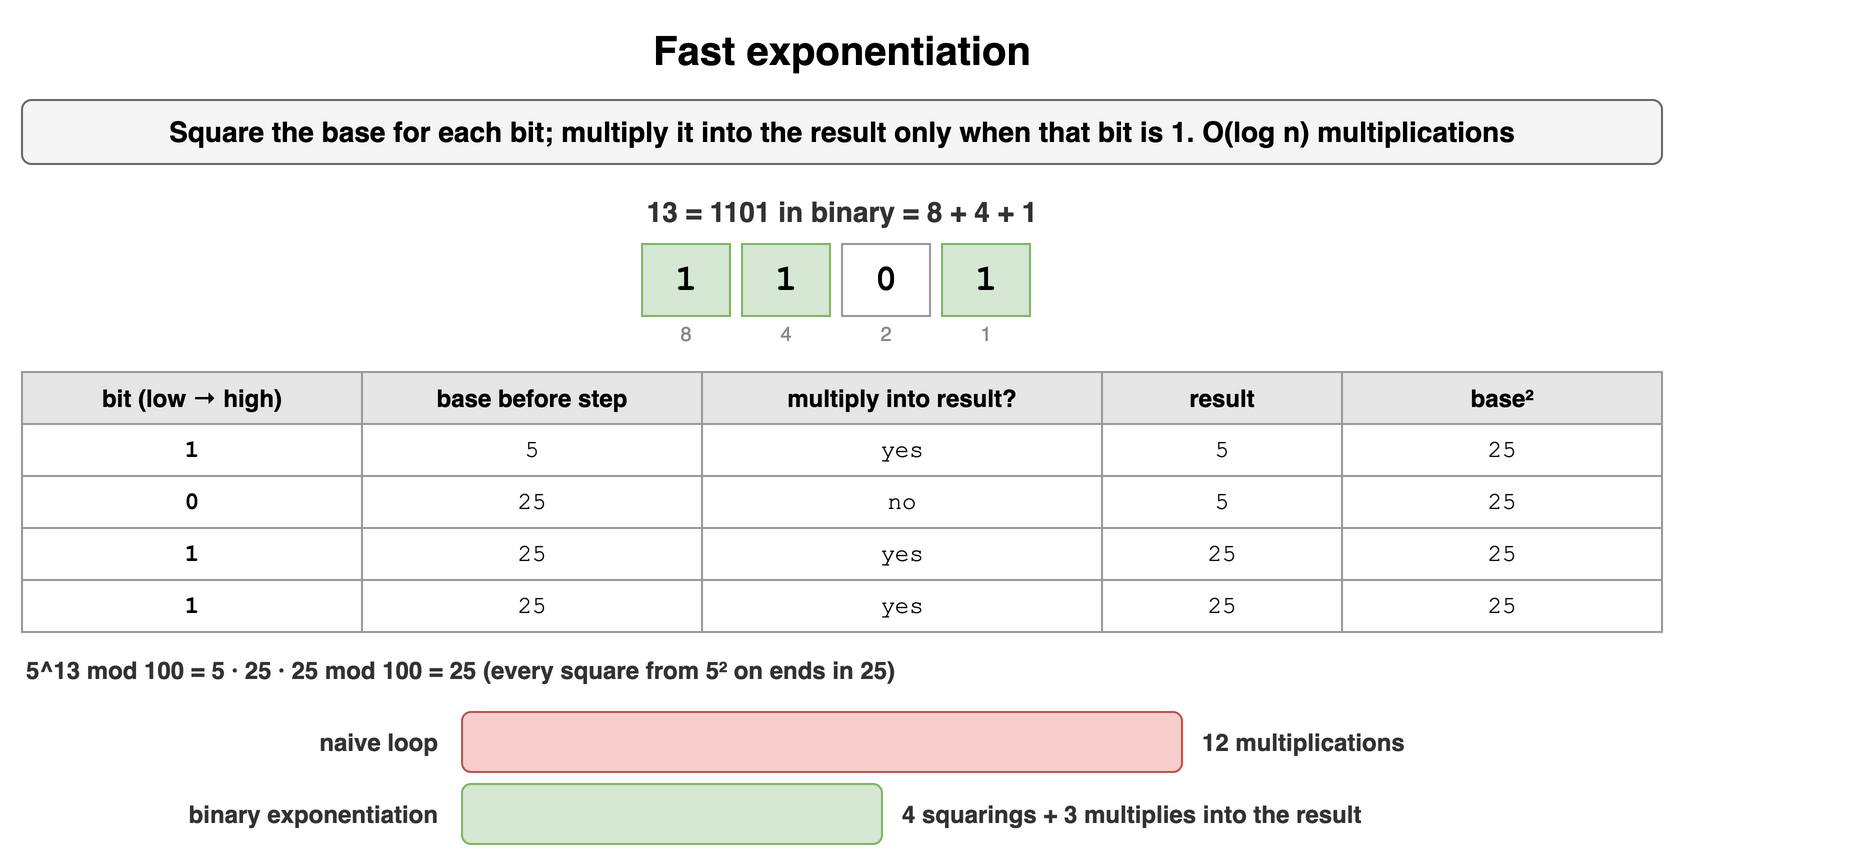

The diagram above was exported from draw.io. Its source (the exported page's mxGraphModel, read from the mxfile embedded in the PNG):
<mxGraphModel dx="900" dy="438" grid="1" gridSize="10" guides="1" tooltips="1" connect="1" arrows="1" fold="1" page="1" pageScale="1" pageWidth="900" pageHeight="438" math="0" shadow="0">
  <root>
    <mxCell id="0" />
    <mxCell id="1" parent="0" />
    <mxCell id="a141" value="Fast exponentiation" style="text;html=1;align=center;verticalAlign=middle;whiteSpace=wrap;fontSize=20;fontStyle=1;" vertex="1" parent="1">
      <mxGeometry x="40" y="10" width="820" height="30" as="geometry" />
    </mxCell>
    <mxCell id="a142" value="Square the base for each bit; multiply it into the result only when that bit is 1. O(log n) multiplications" style="rounded=1;whiteSpace=wrap;html=1;fillColor=#f5f5f5;strokeColor=#666666;fontStyle=1;fontSize=14;" vertex="1" parent="1">
      <mxGeometry x="40" y="50" width="820" height="32" as="geometry" />
    </mxCell>
    <mxCell id="a143" value="13 = 1101 in binary = 8 + 4 + 1" style="text;html=1;whiteSpace=wrap;fontSize=11;align=center;verticalAlign=middle;fontSize=14;fontColor=#333333;fontStyle=1;" vertex="1" parent="1">
      <mxGeometry x="40" y="96" width="820" height="20" as="geometry" />
    </mxCell>
    <mxCell id="a144" value="1" style="rounded=0;whiteSpace=wrap;html=1;fontFamily=Courier New;fontStyle=1;fontSize=13;fillColor=#d5e8d4;strokeColor=#82b366;fontSize=18;" vertex="1" parent="1">
      <mxGeometry x="350" y="122" width="44" height="36" as="geometry" />
    </mxCell>
    <mxCell id="a145" value="1" style="rounded=0;whiteSpace=wrap;html=1;fontFamily=Courier New;fontStyle=1;fontSize=13;fillColor=#d5e8d4;strokeColor=#82b366;fontSize=18;" vertex="1" parent="1">
      <mxGeometry x="400" y="122" width="44" height="36" as="geometry" />
    </mxCell>
    <mxCell id="a146" value="0" style="rounded=0;whiteSpace=wrap;html=1;fontFamily=Courier New;fontStyle=1;fontSize=13;fillColor=#ffffff;strokeColor=#999999;fontSize=18;" vertex="1" parent="1">
      <mxGeometry x="450" y="122" width="44" height="36" as="geometry" />
    </mxCell>
    <mxCell id="a147" value="1" style="rounded=0;whiteSpace=wrap;html=1;fontFamily=Courier New;fontStyle=1;fontSize=13;fillColor=#d5e8d4;strokeColor=#82b366;fontSize=18;" vertex="1" parent="1">
      <mxGeometry x="500" y="122" width="44" height="36" as="geometry" />
    </mxCell>
    <mxCell id="a148" value="8" style="text;html=1;whiteSpace=wrap;fontSize=11;align=center;verticalAlign=middle;fontSize=10;fontColor=#888888;" vertex="1" parent="1">
      <mxGeometry x="350" y="160" width="44" height="14" as="geometry" />
    </mxCell>
    <mxCell id="a149" value="4" style="text;html=1;whiteSpace=wrap;fontSize=11;align=center;verticalAlign=middle;fontSize=10;fontColor=#888888;" vertex="1" parent="1">
      <mxGeometry x="400" y="160" width="44" height="14" as="geometry" />
    </mxCell>
    <mxCell id="a1410" value="2" style="text;html=1;whiteSpace=wrap;fontSize=11;align=center;verticalAlign=middle;fontSize=10;fontColor=#888888;" vertex="1" parent="1">
      <mxGeometry x="450" y="160" width="44" height="14" as="geometry" />
    </mxCell>
    <mxCell id="a1411" value="1" style="text;html=1;whiteSpace=wrap;fontSize=11;align=center;verticalAlign=middle;fontSize=10;fontColor=#888888;" vertex="1" parent="1">
      <mxGeometry x="500" y="160" width="44" height="14" as="geometry" />
    </mxCell>
    <mxCell id="a1412" value="bit (low → high)" style="whiteSpace=wrap;html=1;fillColor=#e6e6e6;strokeColor=#999999;fontStyle=1;fontSize=12;" vertex="1" parent="1">
      <mxGeometry x="40" y="186" width="170" height="26" as="geometry" />
    </mxCell>
    <mxCell id="a1413" value="base before step" style="whiteSpace=wrap;html=1;fillColor=#e6e6e6;strokeColor=#999999;fontStyle=1;fontSize=12;" vertex="1" parent="1">
      <mxGeometry x="210" y="186" width="170" height="26" as="geometry" />
    </mxCell>
    <mxCell id="a1414" value="multiply into result?" style="whiteSpace=wrap;html=1;fillColor=#e6e6e6;strokeColor=#999999;fontStyle=1;fontSize=12;" vertex="1" parent="1">
      <mxGeometry x="380" y="186" width="200" height="26" as="geometry" />
    </mxCell>
    <mxCell id="a1415" value="result" style="whiteSpace=wrap;html=1;fillColor=#e6e6e6;strokeColor=#999999;fontStyle=1;fontSize=12;" vertex="1" parent="1">
      <mxGeometry x="580" y="186" width="120" height="26" as="geometry" />
    </mxCell>
    <mxCell id="a1416" value="base²" style="whiteSpace=wrap;html=1;fillColor=#e6e6e6;strokeColor=#999999;fontStyle=1;fontSize=12;" vertex="1" parent="1">
      <mxGeometry x="700" y="186" width="160" height="26" as="geometry" />
    </mxCell>
    <mxCell id="a1417" value="1" style="whiteSpace=wrap;html=1;strokeColor=#999999;fontSize=12;fillColor=#ffffff;fontFamily=Courier New;fontStyle=1;" vertex="1" parent="1">
      <mxGeometry x="40" y="212" width="170" height="26" as="geometry" />
    </mxCell>
    <mxCell id="a1418" value="5" style="whiteSpace=wrap;html=1;strokeColor=#999999;fontSize=12;fillColor=#ffffff;fontFamily=Courier New;" vertex="1" parent="1">
      <mxGeometry x="210" y="212" width="170" height="26" as="geometry" />
    </mxCell>
    <mxCell id="a1419" value="yes" style="whiteSpace=wrap;html=1;strokeColor=#999999;fontSize=12;fillColor=#ffffff;fontFamily=Courier New;" vertex="1" parent="1">
      <mxGeometry x="380" y="212" width="200" height="26" as="geometry" />
    </mxCell>
    <mxCell id="a1420" value="5" style="whiteSpace=wrap;html=1;strokeColor=#999999;fontSize=12;fillColor=#ffffff;fontFamily=Courier New;" vertex="1" parent="1">
      <mxGeometry x="580" y="212" width="120" height="26" as="geometry" />
    </mxCell>
    <mxCell id="a1421" value="25" style="whiteSpace=wrap;html=1;strokeColor=#999999;fontSize=12;fillColor=#ffffff;fontFamily=Courier New;" vertex="1" parent="1">
      <mxGeometry x="700" y="212" width="160" height="26" as="geometry" />
    </mxCell>
    <mxCell id="a1422" value="0" style="whiteSpace=wrap;html=1;strokeColor=#999999;fontSize=12;fillColor=#ffffff;fontFamily=Courier New;fontStyle=1;" vertex="1" parent="1">
      <mxGeometry x="40" y="238" width="170" height="26" as="geometry" />
    </mxCell>
    <mxCell id="a1423" value="25" style="whiteSpace=wrap;html=1;strokeColor=#999999;fontSize=12;fillColor=#ffffff;fontFamily=Courier New;" vertex="1" parent="1">
      <mxGeometry x="210" y="238" width="170" height="26" as="geometry" />
    </mxCell>
    <mxCell id="a1424" value="no" style="whiteSpace=wrap;html=1;strokeColor=#999999;fontSize=12;fillColor=#ffffff;fontFamily=Courier New;" vertex="1" parent="1">
      <mxGeometry x="380" y="238" width="200" height="26" as="geometry" />
    </mxCell>
    <mxCell id="a1425" value="5" style="whiteSpace=wrap;html=1;strokeColor=#999999;fontSize=12;fillColor=#ffffff;fontFamily=Courier New;" vertex="1" parent="1">
      <mxGeometry x="580" y="238" width="120" height="26" as="geometry" />
    </mxCell>
    <mxCell id="a1426" value="25" style="whiteSpace=wrap;html=1;strokeColor=#999999;fontSize=12;fillColor=#ffffff;fontFamily=Courier New;" vertex="1" parent="1">
      <mxGeometry x="700" y="238" width="160" height="26" as="geometry" />
    </mxCell>
    <mxCell id="a1427" value="1" style="whiteSpace=wrap;html=1;strokeColor=#999999;fontSize=12;fillColor=#ffffff;fontFamily=Courier New;fontStyle=1;" vertex="1" parent="1">
      <mxGeometry x="40" y="264" width="170" height="26" as="geometry" />
    </mxCell>
    <mxCell id="a1428" value="25" style="whiteSpace=wrap;html=1;strokeColor=#999999;fontSize=12;fillColor=#ffffff;fontFamily=Courier New;" vertex="1" parent="1">
      <mxGeometry x="210" y="264" width="170" height="26" as="geometry" />
    </mxCell>
    <mxCell id="a1429" value="yes" style="whiteSpace=wrap;html=1;strokeColor=#999999;fontSize=12;fillColor=#ffffff;fontFamily=Courier New;" vertex="1" parent="1">
      <mxGeometry x="380" y="264" width="200" height="26" as="geometry" />
    </mxCell>
    <mxCell id="a1430" value="25" style="whiteSpace=wrap;html=1;strokeColor=#999999;fontSize=12;fillColor=#ffffff;fontFamily=Courier New;" vertex="1" parent="1">
      <mxGeometry x="580" y="264" width="120" height="26" as="geometry" />
    </mxCell>
    <mxCell id="a1431" value="25" style="whiteSpace=wrap;html=1;strokeColor=#999999;fontSize=12;fillColor=#ffffff;fontFamily=Courier New;" vertex="1" parent="1">
      <mxGeometry x="700" y="264" width="160" height="26" as="geometry" />
    </mxCell>
    <mxCell id="a1432" value="1" style="whiteSpace=wrap;html=1;strokeColor=#999999;fontSize=12;fillColor=#ffffff;fontFamily=Courier New;fontStyle=1;" vertex="1" parent="1">
      <mxGeometry x="40" y="290" width="170" height="26" as="geometry" />
    </mxCell>
    <mxCell id="a1433" value="25" style="whiteSpace=wrap;html=1;strokeColor=#999999;fontSize=12;fillColor=#ffffff;fontFamily=Courier New;" vertex="1" parent="1">
      <mxGeometry x="210" y="290" width="170" height="26" as="geometry" />
    </mxCell>
    <mxCell id="a1434" value="yes" style="whiteSpace=wrap;html=1;strokeColor=#999999;fontSize=12;fillColor=#ffffff;fontFamily=Courier New;" vertex="1" parent="1">
      <mxGeometry x="380" y="290" width="200" height="26" as="geometry" />
    </mxCell>
    <mxCell id="a1435" value="25" style="whiteSpace=wrap;html=1;strokeColor=#999999;fontSize=12;fillColor=#ffffff;fontFamily=Courier New;" vertex="1" parent="1">
      <mxGeometry x="580" y="290" width="120" height="26" as="geometry" />
    </mxCell>
    <mxCell id="a1436" value="25" style="whiteSpace=wrap;html=1;strokeColor=#999999;fontSize=12;fillColor=#ffffff;fontFamily=Courier New;" vertex="1" parent="1">
      <mxGeometry x="700" y="290" width="160" height="26" as="geometry" />
    </mxCell>
    <mxCell id="a1437" value="5^13 mod 100 = 5 · 25 · 25 mod 100 = 25 (every square from 5² on ends in 25)" style="text;html=1;whiteSpace=wrap;fontSize=11;align=left;verticalAlign=middle;fontSize=12;fontColor=#333333;fontStyle=1;" vertex="1" parent="1">
      <mxGeometry x="40" y="326" width="820" height="18" as="geometry" />
    </mxCell>
    <mxCell id="a1438" value="naive loop" style="text;html=1;whiteSpace=wrap;fontSize=11;align=right;verticalAlign=middle;fontSize=12;fontColor=#333333;fontStyle=1;" vertex="1" parent="1">
      <mxGeometry x="80" y="356" width="170" height="30" as="geometry" />
    </mxCell>
    <mxCell id="a1439" value="" style="rounded=1;whiteSpace=wrap;html=1;fillColor=#f8cecc;strokeColor=#b85450;fontSize=11;align=center;fontStyle=1;" vertex="1" parent="1">
      <mxGeometry x="260" y="356" width="360.0" height="30" as="geometry" />
    </mxCell>
    <mxCell id="a1440" value="12 multiplications" style="text;html=1;whiteSpace=wrap;fontSize=11;align=left;verticalAlign=middle;fontSize=12;fontColor=#333333;fontStyle=1;" vertex="1" parent="1">
      <mxGeometry x="628.0" y="356" width="320" height="30" as="geometry" />
    </mxCell>
    <mxCell id="a1441" value="binary exponentiation" style="text;html=1;whiteSpace=wrap;fontSize=11;align=right;verticalAlign=middle;fontSize=12;fontColor=#333333;fontStyle=1;" vertex="1" parent="1">
      <mxGeometry x="80" y="392" width="170" height="30" as="geometry" />
    </mxCell>
    <mxCell id="a1442" value="" style="rounded=1;whiteSpace=wrap;html=1;fillColor=#d5e8d4;strokeColor=#82b366;fontSize=11;align=center;fontStyle=1;" vertex="1" parent="1">
      <mxGeometry x="260" y="392" width="210.0" height="30" as="geometry" />
    </mxCell>
    <mxCell id="a1443" value="4 squarings + 3 multiplies into the result" style="text;html=1;whiteSpace=wrap;fontSize=11;align=left;verticalAlign=middle;fontSize=12;fontColor=#333333;fontStyle=1;" vertex="1" parent="1">
      <mxGeometry x="478.0" y="392" width="320" height="30" as="geometry" />
    </mxCell>
  </root>
</mxGraphModel>